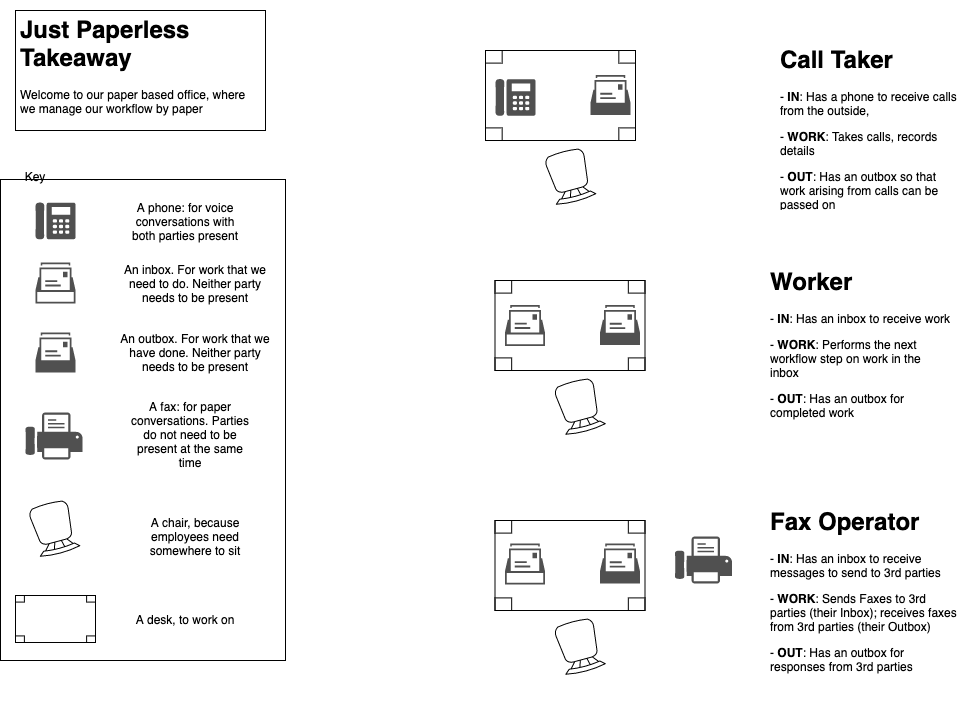

The diagram above was exported from draw.io. Its source (the exported page's mxGraphModel, read from the mxfile embedded in the PNG):
<mxGraphModel dx="1106" dy="830" grid="1" gridSize="10" guides="1" tooltips="1" connect="1" arrows="1" fold="1" page="1" pageScale="1" pageWidth="1169" pageHeight="827" math="0" shadow="0">
  <root>
    <mxCell id="0" />
    <mxCell id="1" parent="0" />
    <mxCell id="f1p-PhKbTXYVz6j-_nYr-18" value="" style="rounded=0;whiteSpace=wrap;html=1;shadow=0;strokeColor=#000000;" parent="1" vertex="1">
      <mxGeometry x="25" y="209" width="285" height="481" as="geometry" />
    </mxCell>
    <mxCell id="zQAhUEwxhYWfj6W-LQgx-1" value="" style="verticalLabelPosition=bottom;html=1;verticalAlign=top;align=center;shape=mxgraph.floorplan.table;" parent="1" vertex="1">
      <mxGeometry x="519.5" y="310" width="150" height="90" as="geometry" />
    </mxCell>
    <mxCell id="zQAhUEwxhYWfj6W-LQgx-2" value="" style="verticalLabelPosition=bottom;html=1;verticalAlign=top;align=center;shape=mxgraph.floorplan.chair;rotation=-195;" parent="1" vertex="1">
      <mxGeometry x="583.5" y="410" width="41" height="52" as="geometry" />
    </mxCell>
    <mxCell id="zQAhUEwxhYWfj6W-LQgx-4" value="" style="sketch=0;pointerEvents=1;shadow=0;dashed=0;html=1;strokeColor=none;fillColor=#505050;labelPosition=center;verticalLabelPosition=bottom;verticalAlign=top;outlineConnect=0;align=center;shape=mxgraph.office.concepts.mailbox2;" parent="1" vertex="1">
      <mxGeometry x="529.5" y="334.5" width="40" height="41" as="geometry" />
    </mxCell>
    <mxCell id="zQAhUEwxhYWfj6W-LQgx-5" value="" style="sketch=0;pointerEvents=1;shadow=0;dashed=0;html=1;strokeColor=none;fillColor=#505050;labelPosition=center;verticalLabelPosition=bottom;verticalAlign=top;outlineConnect=0;align=center;shape=mxgraph.office.concepts.mailbox;" parent="1" vertex="1">
      <mxGeometry x="624.5" y="334.5" width="40" height="40" as="geometry" />
    </mxCell>
    <mxCell id="zQAhUEwxhYWfj6W-LQgx-6" value="" style="verticalLabelPosition=bottom;html=1;verticalAlign=top;align=center;shape=mxgraph.floorplan.table;" parent="1" vertex="1">
      <mxGeometry x="510" y="80" width="150" height="90" as="geometry" />
    </mxCell>
    <mxCell id="zQAhUEwxhYWfj6W-LQgx-7" value="" style="verticalLabelPosition=bottom;html=1;verticalAlign=top;align=center;shape=mxgraph.floorplan.chair;rotation=-195;" parent="1" vertex="1">
      <mxGeometry x="574" y="180" width="41" height="52" as="geometry" />
    </mxCell>
    <mxCell id="zQAhUEwxhYWfj6W-LQgx-9" value="" style="sketch=0;pointerEvents=1;shadow=0;dashed=0;html=1;strokeColor=none;fillColor=#505050;labelPosition=center;verticalLabelPosition=bottom;verticalAlign=top;outlineConnect=0;align=center;shape=mxgraph.office.concepts.mailbox;" parent="1" vertex="1">
      <mxGeometry x="615" y="104.5" width="40" height="40" as="geometry" />
    </mxCell>
    <mxCell id="zQAhUEwxhYWfj6W-LQgx-10" value="" style="sketch=0;pointerEvents=1;shadow=0;dashed=0;html=1;strokeColor=none;fillColor=#505050;labelPosition=center;verticalLabelPosition=bottom;verticalAlign=top;outlineConnect=0;align=center;shape=mxgraph.office.devices.phone_digital;" parent="1" vertex="1">
      <mxGeometry x="520" y="108.5" width="40" height="37" as="geometry" />
    </mxCell>
    <mxCell id="zQAhUEwxhYWfj6W-LQgx-11" value="" style="verticalLabelPosition=bottom;html=1;verticalAlign=top;align=center;shape=mxgraph.floorplan.table;" parent="1" vertex="1">
      <mxGeometry x="519.5" y="550" width="150" height="90" as="geometry" />
    </mxCell>
    <mxCell id="zQAhUEwxhYWfj6W-LQgx-12" value="" style="verticalLabelPosition=bottom;html=1;verticalAlign=top;align=center;shape=mxgraph.floorplan.chair;rotation=-195;" parent="1" vertex="1">
      <mxGeometry x="583.5" y="650" width="41" height="52" as="geometry" />
    </mxCell>
    <mxCell id="zQAhUEwxhYWfj6W-LQgx-15" value="" style="sketch=0;pointerEvents=1;shadow=0;dashed=0;html=1;strokeColor=none;fillColor=#505050;labelPosition=center;verticalLabelPosition=bottom;verticalAlign=top;outlineConnect=0;align=center;shape=mxgraph.office.concepts.mailbox2;" parent="1" vertex="1">
      <mxGeometry x="529.5" y="573" width="40" height="41" as="geometry" />
    </mxCell>
    <mxCell id="zQAhUEwxhYWfj6W-LQgx-16" value="" style="sketch=0;pointerEvents=1;shadow=0;dashed=0;html=1;strokeColor=none;fillColor=#505050;labelPosition=center;verticalLabelPosition=bottom;verticalAlign=top;outlineConnect=0;align=center;shape=mxgraph.office.concepts.mailbox;" parent="1" vertex="1">
      <mxGeometry x="624.5" y="573" width="40" height="40" as="geometry" />
    </mxCell>
    <mxCell id="zQAhUEwxhYWfj6W-LQgx-17" value="" style="sketch=0;pointerEvents=1;shadow=0;dashed=0;html=1;strokeColor=none;fillColor=#505050;labelPosition=center;verticalLabelPosition=bottom;verticalAlign=top;outlineConnect=0;align=center;shape=mxgraph.office.devices.fax;" parent="1" vertex="1">
      <mxGeometry x="699.5" y="566" width="57" height="47" as="geometry" />
    </mxCell>
    <mxCell id="zQAhUEwxhYWfj6W-LQgx-18" value="&lt;h1&gt;Just Paperless Takeaway&lt;/h1&gt;&lt;p&gt;Welcome to our paper based office, where we manage our workflow by paper&lt;/p&gt;" style="text;html=1;strokeColor=#000000;fillColor=none;spacing=5;spacingTop=-20;whiteSpace=wrap;overflow=hidden;rounded=0;shadow=0;" parent="1" vertex="1">
      <mxGeometry x="40" y="40" width="250" height="120" as="geometry" />
    </mxCell>
    <mxCell id="f1p-PhKbTXYVz6j-_nYr-2" value="" style="sketch=0;pointerEvents=1;shadow=0;dashed=0;html=1;strokeColor=none;fillColor=#505050;labelPosition=center;verticalLabelPosition=bottom;verticalAlign=top;outlineConnect=0;align=center;shape=mxgraph.office.devices.phone_digital;" parent="1" vertex="1">
      <mxGeometry x="60" y="232" width="40" height="37" as="geometry" />
    </mxCell>
    <mxCell id="f1p-PhKbTXYVz6j-_nYr-3" value="" style="sketch=0;pointerEvents=1;shadow=0;dashed=0;html=1;strokeColor=none;fillColor=#505050;labelPosition=center;verticalLabelPosition=bottom;verticalAlign=top;outlineConnect=0;align=center;shape=mxgraph.office.concepts.mailbox2;" parent="1" vertex="1">
      <mxGeometry x="60" y="292" width="40" height="41" as="geometry" />
    </mxCell>
    <mxCell id="f1p-PhKbTXYVz6j-_nYr-4" value="" style="sketch=0;pointerEvents=1;shadow=0;dashed=0;html=1;strokeColor=none;fillColor=#505050;labelPosition=center;verticalLabelPosition=bottom;verticalAlign=top;outlineConnect=0;align=center;shape=mxgraph.office.concepts.mailbox;" parent="1" vertex="1">
      <mxGeometry x="60" y="362" width="40" height="40" as="geometry" />
    </mxCell>
    <mxCell id="f1p-PhKbTXYVz6j-_nYr-5" value="" style="sketch=0;pointerEvents=1;shadow=0;dashed=0;html=1;strokeColor=none;fillColor=#505050;labelPosition=center;verticalLabelPosition=bottom;verticalAlign=top;outlineConnect=0;align=center;shape=mxgraph.office.devices.fax;" parent="1" vertex="1">
      <mxGeometry x="50" y="442" width="57" height="47" as="geometry" />
    </mxCell>
    <mxCell id="f1p-PhKbTXYVz6j-_nYr-6" value="" style="verticalLabelPosition=bottom;html=1;verticalAlign=top;align=center;shape=mxgraph.floorplan.chair;rotation=-195;" parent="1" vertex="1">
      <mxGeometry x="58" y="532" width="41" height="52" as="geometry" />
    </mxCell>
    <mxCell id="f1p-PhKbTXYVz6j-_nYr-7" value="" style="verticalLabelPosition=bottom;html=1;verticalAlign=top;align=center;shape=mxgraph.floorplan.table;" parent="1" vertex="1">
      <mxGeometry x="40" y="625" width="80" height="47" as="geometry" />
    </mxCell>
    <mxCell id="f1p-PhKbTXYVz6j-_nYr-8" value="An inbox. For work that we need to do. Neither party needs to be present" style="text;html=1;strokeColor=none;fillColor=none;align=center;verticalAlign=middle;whiteSpace=wrap;rounded=0;shadow=0;" parent="1" vertex="1">
      <mxGeometry x="140" y="302.5" width="160" height="20" as="geometry" />
    </mxCell>
    <mxCell id="f1p-PhKbTXYVz6j-_nYr-9" value="A phone: for voice conversations with both parties present" style="text;html=1;strokeColor=none;fillColor=none;align=center;verticalAlign=middle;whiteSpace=wrap;rounded=0;shadow=0;" parent="1" vertex="1">
      <mxGeometry x="150" y="240.5" width="120" height="20" as="geometry" />
    </mxCell>
    <mxCell id="f1p-PhKbTXYVz6j-_nYr-10" value="An outbox. For work that we have done. Neither party needs to be present" style="text;html=1;strokeColor=none;fillColor=none;align=center;verticalAlign=middle;whiteSpace=wrap;rounded=0;shadow=0;" parent="1" vertex="1">
      <mxGeometry x="140" y="372" width="160" height="20" as="geometry" />
    </mxCell>
    <mxCell id="f1p-PhKbTXYVz6j-_nYr-11" value="A fax: for paper conversations. Parties do not need to be present at the same time" style="text;html=1;strokeColor=none;fillColor=none;align=center;verticalAlign=middle;whiteSpace=wrap;rounded=0;shadow=0;" parent="1" vertex="1">
      <mxGeometry x="150" y="446" width="130" height="36" as="geometry" />
    </mxCell>
    <mxCell id="f1p-PhKbTXYVz6j-_nYr-12" value="A chair, because employees need somewhere to sit" style="text;html=1;strokeColor=none;fillColor=none;align=center;verticalAlign=middle;whiteSpace=wrap;rounded=0;shadow=0;" parent="1" vertex="1">
      <mxGeometry x="155" y="548" width="130" height="36" as="geometry" />
    </mxCell>
    <mxCell id="f1p-PhKbTXYVz6j-_nYr-13" value="A desk, to work on" style="text;html=1;strokeColor=none;fillColor=none;align=center;verticalAlign=middle;whiteSpace=wrap;rounded=0;shadow=0;" parent="1" vertex="1">
      <mxGeometry x="145" y="630.5" width="130" height="36" as="geometry" />
    </mxCell>
    <mxCell id="f1p-PhKbTXYVz6j-_nYr-14" value="&lt;h1&gt;Call Taker&lt;/h1&gt;&lt;p&gt;- &lt;b&gt;IN&lt;/b&gt;: Has a phone to receive calls from the outside,&amp;nbsp;&lt;/p&gt;&lt;p&gt;- &lt;b&gt;WORK&lt;/b&gt;: Takes calls, records details&lt;/p&gt;&lt;p&gt;- &lt;b&gt;OUT&lt;/b&gt;: Has an outbox so that work arising from calls can be passed on&lt;/p&gt;" style="text;html=1;strokeColor=none;fillColor=none;spacing=5;spacingTop=-20;whiteSpace=wrap;overflow=hidden;rounded=0;shadow=0;" parent="1" vertex="1">
      <mxGeometry x="800" y="70" width="190" height="170" as="geometry" />
    </mxCell>
    <mxCell id="f1p-PhKbTXYVz6j-_nYr-16" value="&lt;h1&gt;Worker&lt;/h1&gt;&lt;p&gt;- &lt;b&gt;IN&lt;/b&gt;: Has an inbox to receive work&lt;/p&gt;&lt;p&gt;- &lt;b&gt;WORK&lt;/b&gt;: Performs the next&amp;nbsp; workflow step on work in the inbox&lt;/p&gt;&lt;p&gt;- &lt;b&gt;OUT&lt;/b&gt;: Has an outbox for completed work&lt;/p&gt;" style="text;html=1;strokeColor=none;fillColor=none;spacing=5;spacingTop=-20;whiteSpace=wrap;overflow=hidden;rounded=0;shadow=0;" parent="1" vertex="1">
      <mxGeometry x="790" y="292" width="190" height="170" as="geometry" />
    </mxCell>
    <mxCell id="f1p-PhKbTXYVz6j-_nYr-17" value="&lt;h1&gt;Fax Operator&lt;/h1&gt;&lt;p&gt;- &lt;b&gt;IN&lt;/b&gt;: Has an inbox to receive messages to send to 3rd parties&lt;/p&gt;&lt;p&gt;- &lt;b&gt;WORK&lt;/b&gt;: Sends Faxes to 3rd parties (their Inbox); receives faxes from 3rd parties (their Outbox)&lt;/p&gt;&lt;p&gt;- &lt;b&gt;OUT&lt;/b&gt;: Has an outbox for responses from 3rd parties&lt;/p&gt;" style="text;html=1;strokeColor=none;fillColor=none;spacing=5;spacingTop=-20;whiteSpace=wrap;overflow=hidden;rounded=0;shadow=0;" parent="1" vertex="1">
      <mxGeometry x="790" y="532" width="200" height="198" as="geometry" />
    </mxCell>
    <mxCell id="f1p-PhKbTXYVz6j-_nYr-19" value="Key" style="text;html=1;strokeColor=none;fillColor=none;align=center;verticalAlign=middle;whiteSpace=wrap;rounded=0;shadow=0;" parent="1" vertex="1">
      <mxGeometry x="40" y="196" width="40" height="20" as="geometry" />
    </mxCell>
  </root>
</mxGraphModel>